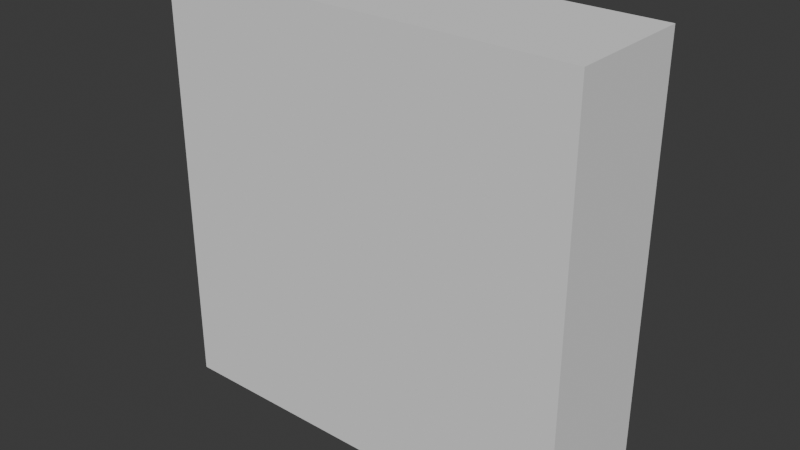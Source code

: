 # Source: obstacle.blend  (saved by Blender 5.2.45; exported with 4.5.12 LTS)
import bpy
from mathutils import Matrix  # noqa: F401  (used for matrix-valued properties, if any)

bpy.ops.wm.read_factory_settings(use_empty=True)
scene = bpy.context.scene
scene.name = 'Scene'

# ---- collections
col_collection = bpy.data.collections.new('Collection'); scene.collection.children.link(col_collection)

# ---- world
world_world = bpy.data.worlds.new('World'); scene.world = world_world
world_world.use_nodes = True; world_world.node_tree.nodes.clear()
_N = world_world.node_tree.nodes; _L = world_world.node_tree.links
n0 = _N.new('ShaderNodeOutputWorld'); n0.name = 'World Output'; n0.location = (300, 300)
n1 = _N.new('ShaderNodeBackground'); n1.name = 'Background'; n1.location = (10, 300)
n1.inputs[0].default_value = (0.05088, 0.05088, 0.05088, 1.0)
_L.new(n1.outputs[0], n0.inputs[0])
n0.is_active_output = True
world_world.color = (0.05088, 0.05088, 0.05088)
world_world.use_sun_shadow = False
world_world.sun_shadow_jitter_overblur = 0.0

# ---- meshes
me_cube_001 = bpy.data.meshes.new('Cube.001')
me_cube_001.from_pydata([(-0.1858, -0.01013, -1.067), (-0.1858, -0.01013, 1.067), (-0.1858, 0.01013, -1.067), (-0.1858, 0.01013, 1.067), (0.1858, -0.01013, -1.067), (0.1858, -0.01013, 1.067), (0.1858, 0.01013, -1.067), (0.1858, 0.01013, 1.067)], [], [(0, 1, 3, 2), (2, 3, 7, 6), (6, 7, 5, 4), (4, 5, 1, 0), (2, 6, 4, 0), (7, 3, 1, 5)])
_uv = me_cube_001.uv_layers.new(name='UVMap')
_uv.uv.foreach_set('vector', [0.375, 0.0, 0.625, 0.0, 0.625, 0.25, 0.375, 0.25, 0.375, 0.25, 0.625, 0.25, 0.625, 0.5, 0.375, 0.5, 0.375, 0.5, 0.625, 0.5, 0.625, 0.75, 0.375, 0.75, 0.375, 0.75, 0.625, 0.75, 0.625, 1.0, 0.375, 1.0, 0.125, 0.5, 0.375, 0.5, 0.375, 0.75, 0.125, 0.75, 0.625, 0.5, 0.875, 0.5, 0.875, 0.75, 0.625, 0.75])
me_cube_001.update()

# ---- objects
ob_cube_col = bpy.data.objects.new('Cube-col', me_cube_001)

# ---- transforms, parenting, visibility, modifiers, constraints
ob_cube_col.location = (0.0, 0.0, 0.0)
ob_cube_col.scale = (0.5381, 2.962, 0.09371)

# ---- collection membership
col_collection.objects.link(ob_cube_col)

# ---- scene / render settings (as saved in the file)
scene.frame_start = 1; scene.frame_end = 250; scene.frame_set(1)
scene.render.engine = 'BLENDER_EEVEE_NEXT'
scene.render.bake_bias = 0.0
scene.render.bake_samples = 0
scene.cycles.sampling_pattern = 'TABULATED_SOBOL'
scene.eevee.fast_gi_thickness_near = 0.1
scene.eevee.fast_gi_thickness_far = 0.0
scene.eevee.ray_tracing_options.trace_max_roughness = 0.0
bpy.context.view_layer.update()

# ---- added for rendering (the .blend has no active camera and no usable light): camera, sun
cam_auto = bpy.data.cameras.new('AutoCamera')
cam_auto.lens = 50.0
cam_auto.sensor_width = 36.0
cam_auto.clip_end = 1000.0
ob_auto_camera = bpy.data.objects.new('AutoCamera', cam_auto)
scene.collection.objects.link(ob_auto_camera)
ob_auto_camera.location = (0.267516, -0.32102, 0.214013)
ob_auto_camera.rotation_euler = (1.09748, -7.21219e-08, 0.694738)
scene.camera = ob_auto_camera
light_auto_sun = bpy.data.lights.new('AutoSun', 'SUN')
light_auto_sun.energy = 3.0
light_auto_sun.angle = 0.0523599
ob_auto_sun = bpy.data.objects.new('AutoSun', light_auto_sun)
scene.collection.objects.link(ob_auto_sun)
ob_auto_sun.rotation_euler = (0.872665, 0.174533, 0.523599)
bpy.context.view_layer.update()
